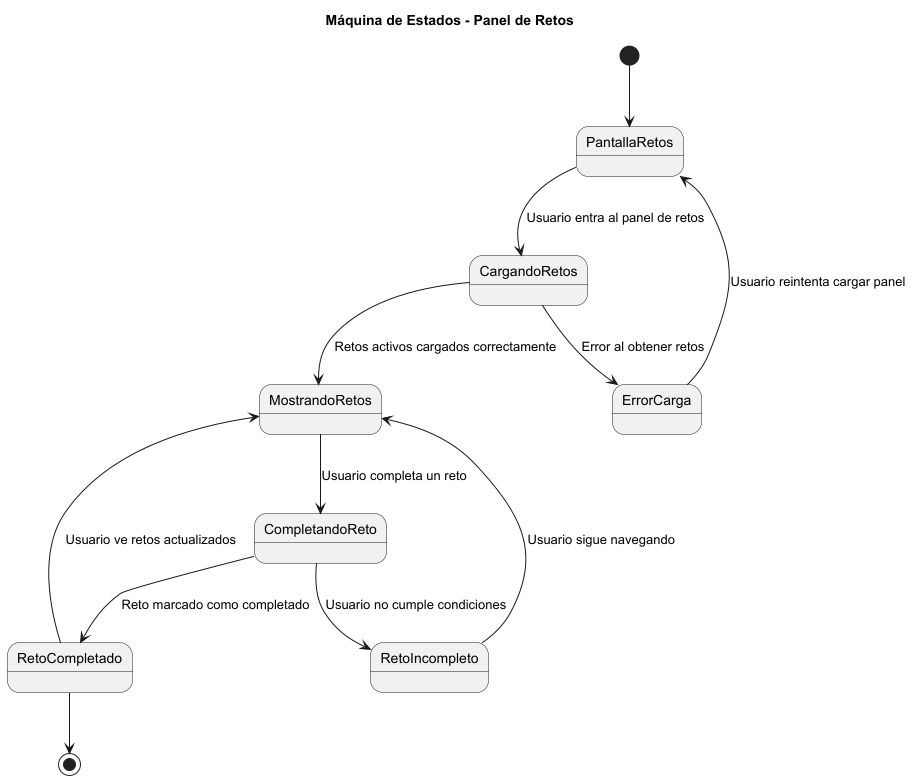

The diagram above was rendered by PlantUML. Its source (embedded in the PNG):
@startuml
title Máquina de Estados - Panel de Retos

[*] --> PantallaRetos

PantallaRetos --> CargandoRetos : Usuario entra al panel de retos
CargandoRetos --> MostrandoRetos : Retos activos cargados correctamente
CargandoRetos --> ErrorCarga : Error al obtener retos

MostrandoRetos --> CompletandoReto : Usuario completa un reto
CompletandoReto --> RetoCompletado : Reto marcado como completado
CompletandoReto --> RetoIncompleto : Usuario no cumple condiciones
RetoCompletado --> MostrandoRetos : Usuario ve retos actualizados
RetoIncompleto --> MostrandoRetos : Usuario sigue navegando

ErrorCarga --> PantallaRetos : Usuario reintenta cargar panel

RetoCompletado --> [*]

@enduml